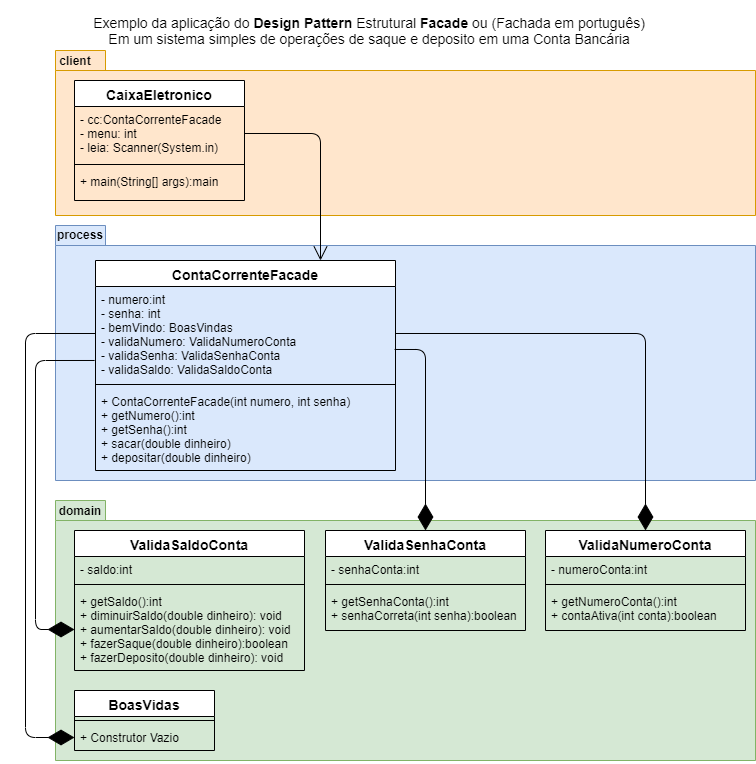

The diagram above was exported from draw.io. Its source (the exported page's mxGraphModel, read from the mxfile embedded in the PNG):
<mxGraphModel dx="1422" dy="762" grid="1" gridSize="10" guides="1" tooltips="1" connect="1" arrows="1" fold="1" page="1" pageScale="1" pageWidth="827" pageHeight="1169" math="0" shadow="0">
  <root>
    <mxCell id="0" />
    <mxCell id="1" parent="0" />
    <mxCell id="tHH8d-PIlZH4rg0eyKlp-16" value="" style="shape=folder;fontStyle=1;spacingTop=10;tabWidth=50;tabHeight=20;tabPosition=left;html=1;fillColor=#ffe6cc;strokeColor=#d79b00;" vertex="1" parent="1">
      <mxGeometry x="100" y="80" width="700" height="165" as="geometry" />
    </mxCell>
    <mxCell id="tHH8d-PIlZH4rg0eyKlp-15" value="" style="shape=folder;fontStyle=1;spacingTop=10;tabWidth=50;tabHeight=20;tabPosition=left;html=1;fillColor=#dae8fc;strokeColor=#6c8ebf;" vertex="1" parent="1">
      <mxGeometry x="100" y="255" width="700" height="255" as="geometry" />
    </mxCell>
    <mxCell id="tHH8d-PIlZH4rg0eyKlp-14" value="" style="shape=folder;fontStyle=1;spacingTop=10;tabWidth=50;tabHeight=20;tabPosition=left;html=1;fillColor=#d5e8d4;strokeColor=#82b366;" vertex="1" parent="1">
      <mxGeometry x="100" y="530" width="700" height="260" as="geometry" />
    </mxCell>
    <mxCell id="4riBvJrHkRZG1b7JVv8U-1" value="Exemplo da aplicação do &lt;b&gt;Design Pattern&lt;/b&gt; Estrutural &lt;b&gt;Facade &lt;/b&gt;ou (Fachada em português)&lt;br&gt;Em um sistema simples de operações de saque e deposito em uma Conta Bancária" style="text;html=1;strokeColor=none;fillColor=none;align=center;verticalAlign=middle;whiteSpace=wrap;rounded=0;fontSize=14;" parent="1" vertex="1">
      <mxGeometry x="119" y="30" width="590" height="60" as="geometry" />
    </mxCell>
    <mxCell id="4riBvJrHkRZG1b7JVv8U-2" value="ContaCorrenteFacade" style="swimlane;fontStyle=1;align=center;verticalAlign=top;childLayout=stackLayout;horizontal=1;startSize=26;horizontalStack=0;resizeParent=1;resizeParentMax=0;resizeLast=0;collapsible=1;marginBottom=0;fontSize=14;" parent="1" vertex="1">
      <mxGeometry x="140" y="290" width="300" height="210" as="geometry" />
    </mxCell>
    <mxCell id="4riBvJrHkRZG1b7JVv8U-3" value="- numero:int&#10;- senha: int&#10;- bemVindo: BoasVindas&#10;- validaNumero: ValidaNumeroConta&#10;- validaSenha: ValidaSenhaConta&#10;- validaSaldo: ValidaSaldoConta" style="text;strokeColor=none;fillColor=none;align=left;verticalAlign=top;spacingLeft=4;spacingRight=4;overflow=hidden;rotatable=0;points=[[0,0.5],[1,0.5]];portConstraint=eastwest;" parent="4riBvJrHkRZG1b7JVv8U-2" vertex="1">
      <mxGeometry y="26" width="300" height="94" as="geometry" />
    </mxCell>
    <mxCell id="4riBvJrHkRZG1b7JVv8U-4" value="" style="line;strokeWidth=1;fillColor=none;align=left;verticalAlign=middle;spacingTop=-1;spacingLeft=3;spacingRight=3;rotatable=0;labelPosition=right;points=[];portConstraint=eastwest;" parent="4riBvJrHkRZG1b7JVv8U-2" vertex="1">
      <mxGeometry y="120" width="300" height="8" as="geometry" />
    </mxCell>
    <mxCell id="4riBvJrHkRZG1b7JVv8U-5" value="+ ContaCorrenteFacade(int numero, int senha)&#10;+ getNumero():int&#10;+ getSenha():int&#10;+ sacar(double dinheiro)&#10;+ depositar(double dinheiro)" style="text;strokeColor=none;fillColor=none;align=left;verticalAlign=top;spacingLeft=4;spacingRight=4;overflow=hidden;rotatable=0;points=[[0,0.5],[1,0.5]];portConstraint=eastwest;" parent="4riBvJrHkRZG1b7JVv8U-2" vertex="1">
      <mxGeometry y="128" width="300" height="82" as="geometry" />
    </mxCell>
    <mxCell id="4riBvJrHkRZG1b7JVv8U-6" value="BoasVidas" style="swimlane;fontStyle=1;align=center;verticalAlign=top;childLayout=stackLayout;horizontal=1;startSize=26;horizontalStack=0;resizeParent=1;resizeParentMax=0;resizeLast=0;collapsible=1;marginBottom=0;fontSize=14;" parent="1" vertex="1">
      <mxGeometry x="119" y="720" width="140" height="60" as="geometry" />
    </mxCell>
    <mxCell id="4riBvJrHkRZG1b7JVv8U-8" value="" style="line;strokeWidth=1;fillColor=none;align=left;verticalAlign=middle;spacingTop=-1;spacingLeft=3;spacingRight=3;rotatable=0;labelPosition=right;points=[];portConstraint=eastwest;" parent="4riBvJrHkRZG1b7JVv8U-6" vertex="1">
      <mxGeometry y="26" width="140" height="8" as="geometry" />
    </mxCell>
    <mxCell id="4riBvJrHkRZG1b7JVv8U-9" value="+ Construtor Vazio" style="text;strokeColor=none;fillColor=none;align=left;verticalAlign=top;spacingLeft=4;spacingRight=4;overflow=hidden;rotatable=0;points=[[0,0.5],[1,0.5]];portConstraint=eastwest;" parent="4riBvJrHkRZG1b7JVv8U-6" vertex="1">
      <mxGeometry y="34" width="140" height="26" as="geometry" />
    </mxCell>
    <mxCell id="4riBvJrHkRZG1b7JVv8U-16" value="ValidaNumeroConta" style="swimlane;fontStyle=1;align=center;verticalAlign=top;childLayout=stackLayout;horizontal=1;startSize=26;horizontalStack=0;resizeParent=1;resizeParentMax=0;resizeLast=0;collapsible=1;marginBottom=0;fontSize=14;" parent="1" vertex="1">
      <mxGeometry x="590" y="560" width="200" height="100" as="geometry" />
    </mxCell>
    <mxCell id="4riBvJrHkRZG1b7JVv8U-17" value="- numeroConta:int" style="text;strokeColor=none;fillColor=none;align=left;verticalAlign=top;spacingLeft=4;spacingRight=4;overflow=hidden;rotatable=0;points=[[0,0.5],[1,0.5]];portConstraint=eastwest;" parent="4riBvJrHkRZG1b7JVv8U-16" vertex="1">
      <mxGeometry y="26" width="200" height="24" as="geometry" />
    </mxCell>
    <mxCell id="4riBvJrHkRZG1b7JVv8U-18" value="" style="line;strokeWidth=1;fillColor=none;align=left;verticalAlign=middle;spacingTop=-1;spacingLeft=3;spacingRight=3;rotatable=0;labelPosition=right;points=[];portConstraint=eastwest;" parent="4riBvJrHkRZG1b7JVv8U-16" vertex="1">
      <mxGeometry y="50" width="200" height="8" as="geometry" />
    </mxCell>
    <mxCell id="4riBvJrHkRZG1b7JVv8U-19" value="+ getNumeroConta():int&#10;+ contaAtiva(int conta):boolean" style="text;strokeColor=none;fillColor=none;align=left;verticalAlign=top;spacingLeft=4;spacingRight=4;overflow=hidden;rotatable=0;points=[[0,0.5],[1,0.5]];portConstraint=eastwest;" parent="4riBvJrHkRZG1b7JVv8U-16" vertex="1">
      <mxGeometry y="58" width="200" height="42" as="geometry" />
    </mxCell>
    <mxCell id="4riBvJrHkRZG1b7JVv8U-20" value="ValidaSenhaConta" style="swimlane;fontStyle=1;align=center;verticalAlign=top;childLayout=stackLayout;horizontal=1;startSize=26;horizontalStack=0;resizeParent=1;resizeParentMax=0;resizeLast=0;collapsible=1;marginBottom=0;fontSize=14;" parent="1" vertex="1">
      <mxGeometry x="370" y="560" width="200" height="100" as="geometry" />
    </mxCell>
    <mxCell id="4riBvJrHkRZG1b7JVv8U-21" value="- senhaConta:int" style="text;strokeColor=none;fillColor=none;align=left;verticalAlign=top;spacingLeft=4;spacingRight=4;overflow=hidden;rotatable=0;points=[[0,0.5],[1,0.5]];portConstraint=eastwest;" parent="4riBvJrHkRZG1b7JVv8U-20" vertex="1">
      <mxGeometry y="26" width="200" height="24" as="geometry" />
    </mxCell>
    <mxCell id="4riBvJrHkRZG1b7JVv8U-22" value="" style="line;strokeWidth=1;fillColor=none;align=left;verticalAlign=middle;spacingTop=-1;spacingLeft=3;spacingRight=3;rotatable=0;labelPosition=right;points=[];portConstraint=eastwest;" parent="4riBvJrHkRZG1b7JVv8U-20" vertex="1">
      <mxGeometry y="50" width="200" height="8" as="geometry" />
    </mxCell>
    <mxCell id="4riBvJrHkRZG1b7JVv8U-23" value="+ getSenhaConta():int&#10;+ senhaCorreta(int senha):boolean" style="text;strokeColor=none;fillColor=none;align=left;verticalAlign=top;spacingLeft=4;spacingRight=4;overflow=hidden;rotatable=0;points=[[0,0.5],[1,0.5]];portConstraint=eastwest;" parent="4riBvJrHkRZG1b7JVv8U-20" vertex="1">
      <mxGeometry y="58" width="200" height="42" as="geometry" />
    </mxCell>
    <mxCell id="tHH8d-PIlZH4rg0eyKlp-1" value="CaixaEletronico" style="swimlane;fontStyle=1;align=center;verticalAlign=top;childLayout=stackLayout;horizontal=1;startSize=26;horizontalStack=0;resizeParent=1;resizeParentMax=0;resizeLast=0;collapsible=1;marginBottom=0;fontSize=14;" vertex="1" parent="1">
      <mxGeometry x="119" y="110" width="170" height="120" as="geometry" />
    </mxCell>
    <mxCell id="tHH8d-PIlZH4rg0eyKlp-2" value="- cc:ContaCorrenteFacade&#10;- menu: int&#10;- leia: Scanner(System.in)" style="text;strokeColor=none;fillColor=none;align=left;verticalAlign=top;spacingLeft=4;spacingRight=4;overflow=hidden;rotatable=0;points=[[0,0.5],[1,0.5]];portConstraint=eastwest;" vertex="1" parent="tHH8d-PIlZH4rg0eyKlp-1">
      <mxGeometry y="26" width="170" height="54" as="geometry" />
    </mxCell>
    <mxCell id="tHH8d-PIlZH4rg0eyKlp-3" value="" style="line;strokeWidth=1;fillColor=none;align=left;verticalAlign=middle;spacingTop=-1;spacingLeft=3;spacingRight=3;rotatable=0;labelPosition=right;points=[];portConstraint=eastwest;" vertex="1" parent="tHH8d-PIlZH4rg0eyKlp-1">
      <mxGeometry y="80" width="170" height="8" as="geometry" />
    </mxCell>
    <mxCell id="tHH8d-PIlZH4rg0eyKlp-4" value="+ main(String[] args):main" style="text;strokeColor=none;fillColor=none;align=left;verticalAlign=top;spacingLeft=4;spacingRight=4;overflow=hidden;rotatable=0;points=[[0,0.5],[1,0.5]];portConstraint=eastwest;" vertex="1" parent="tHH8d-PIlZH4rg0eyKlp-1">
      <mxGeometry y="88" width="170" height="32" as="geometry" />
    </mxCell>
    <mxCell id="tHH8d-PIlZH4rg0eyKlp-5" value="ValidaSaldoConta" style="swimlane;fontStyle=1;align=center;verticalAlign=top;childLayout=stackLayout;horizontal=1;startSize=26;horizontalStack=0;resizeParent=1;resizeParentMax=0;resizeLast=0;collapsible=1;marginBottom=0;fontSize=14;" vertex="1" parent="1">
      <mxGeometry x="119" y="560" width="230" height="140" as="geometry" />
    </mxCell>
    <mxCell id="tHH8d-PIlZH4rg0eyKlp-6" value="- saldo:int" style="text;strokeColor=none;fillColor=none;align=left;verticalAlign=top;spacingLeft=4;spacingRight=4;overflow=hidden;rotatable=0;points=[[0,0.5],[1,0.5]];portConstraint=eastwest;" vertex="1" parent="tHH8d-PIlZH4rg0eyKlp-5">
      <mxGeometry y="26" width="230" height="24" as="geometry" />
    </mxCell>
    <mxCell id="tHH8d-PIlZH4rg0eyKlp-7" value="" style="line;strokeWidth=1;fillColor=none;align=left;verticalAlign=middle;spacingTop=-1;spacingLeft=3;spacingRight=3;rotatable=0;labelPosition=right;points=[];portConstraint=eastwest;" vertex="1" parent="tHH8d-PIlZH4rg0eyKlp-5">
      <mxGeometry y="50" width="230" height="8" as="geometry" />
    </mxCell>
    <mxCell id="tHH8d-PIlZH4rg0eyKlp-8" value="+ getSaldo():int&#10;+ diminuirSaldo(double dinheiro): void&#10;+ aumentarSaldo(double dinheiro): void&#10;+ fazerSaque(double dinheiro):boolean&#10;+ fazerDeposito(double dinheiro): void" style="text;strokeColor=none;fillColor=none;align=left;verticalAlign=top;spacingLeft=4;spacingRight=4;overflow=hidden;rotatable=0;points=[[0,0.5],[1,0.5]];portConstraint=eastwest;" vertex="1" parent="tHH8d-PIlZH4rg0eyKlp-5">
      <mxGeometry y="58" width="230" height="82" as="geometry" />
    </mxCell>
    <mxCell id="tHH8d-PIlZH4rg0eyKlp-9" value="" style="endArrow=diamondThin;endFill=1;endSize=24;html=1;exitX=0;exitY=0.5;exitDx=0;exitDy=0;edgeStyle=orthogonalEdgeStyle;entryX=0;entryY=0.5;entryDx=0;entryDy=0;" edge="1" parent="1" source="4riBvJrHkRZG1b7JVv8U-3" target="4riBvJrHkRZG1b7JVv8U-9">
      <mxGeometry width="160" relative="1" as="geometry">
        <mxPoint x="330" y="490" as="sourcePoint" />
        <mxPoint x="490" y="490" as="targetPoint" />
        <Array as="points">
          <mxPoint x="70" y="363" />
          <mxPoint x="70" y="767" />
        </Array>
      </mxGeometry>
    </mxCell>
    <mxCell id="tHH8d-PIlZH4rg0eyKlp-10" value="" style="endArrow=diamondThin;endFill=1;endSize=24;html=1;edgeStyle=orthogonalEdgeStyle;entryX=0;entryY=0.5;entryDx=0;entryDy=0;exitX=-0.003;exitY=0.787;exitDx=0;exitDy=0;exitPerimeter=0;" edge="1" parent="1" source="4riBvJrHkRZG1b7JVv8U-3" target="tHH8d-PIlZH4rg0eyKlp-8">
      <mxGeometry width="160" relative="1" as="geometry">
        <mxPoint x="110" y="390" as="sourcePoint" />
        <mxPoint x="129" y="777" as="targetPoint" />
        <Array as="points">
          <mxPoint x="80" y="390" />
          <mxPoint x="80" y="659" />
        </Array>
      </mxGeometry>
    </mxCell>
    <mxCell id="tHH8d-PIlZH4rg0eyKlp-11" value="" style="endArrow=diamondThin;endFill=1;endSize=24;html=1;edgeStyle=orthogonalEdgeStyle;exitX=1;exitY=0.5;exitDx=0;exitDy=0;" edge="1" parent="1" source="4riBvJrHkRZG1b7JVv8U-3" target="4riBvJrHkRZG1b7JVv8U-16">
      <mxGeometry width="160" relative="1" as="geometry">
        <mxPoint x="530" y="360" as="sourcePoint" />
        <mxPoint x="629" y="469.02" as="targetPoint" />
        <Array as="points">
          <mxPoint x="690" y="363" />
        </Array>
      </mxGeometry>
    </mxCell>
    <mxCell id="tHH8d-PIlZH4rg0eyKlp-12" value="" style="endArrow=diamondThin;endFill=1;endSize=24;html=1;edgeStyle=orthogonalEdgeStyle;exitX=0.997;exitY=0.67;exitDx=0;exitDy=0;entryX=0.5;entryY=0;entryDx=0;entryDy=0;exitPerimeter=0;" edge="1" parent="1" source="4riBvJrHkRZG1b7JVv8U-3" target="4riBvJrHkRZG1b7JVv8U-20">
      <mxGeometry width="160" relative="1" as="geometry">
        <mxPoint x="429" y="373" as="sourcePoint" />
        <mxPoint x="700" y="570" as="targetPoint" />
        <Array as="points">
          <mxPoint x="470" y="379" />
        </Array>
      </mxGeometry>
    </mxCell>
    <mxCell id="tHH8d-PIlZH4rg0eyKlp-17" value="client" style="text;align=center;fontStyle=1;verticalAlign=middle;spacingLeft=3;spacingRight=3;strokeColor=none;rotatable=0;points=[[0,0.5],[1,0.5]];portConstraint=eastwest;" vertex="1" parent="1">
      <mxGeometry x="80" y="77" width="80" height="26" as="geometry" />
    </mxCell>
    <mxCell id="tHH8d-PIlZH4rg0eyKlp-18" value="domain" style="text;align=center;fontStyle=1;verticalAlign=middle;spacingLeft=3;spacingRight=3;strokeColor=none;rotatable=0;points=[[0,0.5],[1,0.5]];portConstraint=eastwest;" vertex="1" parent="1">
      <mxGeometry x="85" y="527" width="80" height="26" as="geometry" />
    </mxCell>
    <mxCell id="tHH8d-PIlZH4rg0eyKlp-19" value="process" style="text;align=center;fontStyle=1;verticalAlign=middle;spacingLeft=3;spacingRight=3;strokeColor=none;rotatable=0;points=[[0,0.5],[1,0.5]];portConstraint=eastwest;" vertex="1" parent="1">
      <mxGeometry x="85" y="251" width="80" height="26" as="geometry" />
    </mxCell>
    <mxCell id="tHH8d-PIlZH4rg0eyKlp-13" value="" style="endArrow=open;endFill=1;endSize=12;html=1;entryX=0.75;entryY=0;entryDx=0;entryDy=0;exitX=1;exitY=0.5;exitDx=0;exitDy=0;edgeStyle=orthogonalEdgeStyle;" edge="1" parent="1" source="tHH8d-PIlZH4rg0eyKlp-2" target="4riBvJrHkRZG1b7JVv8U-2">
      <mxGeometry width="160" relative="1" as="geometry">
        <mxPoint x="330" y="390" as="sourcePoint" />
        <mxPoint x="490" y="390" as="targetPoint" />
      </mxGeometry>
    </mxCell>
  </root>
</mxGraphModel>